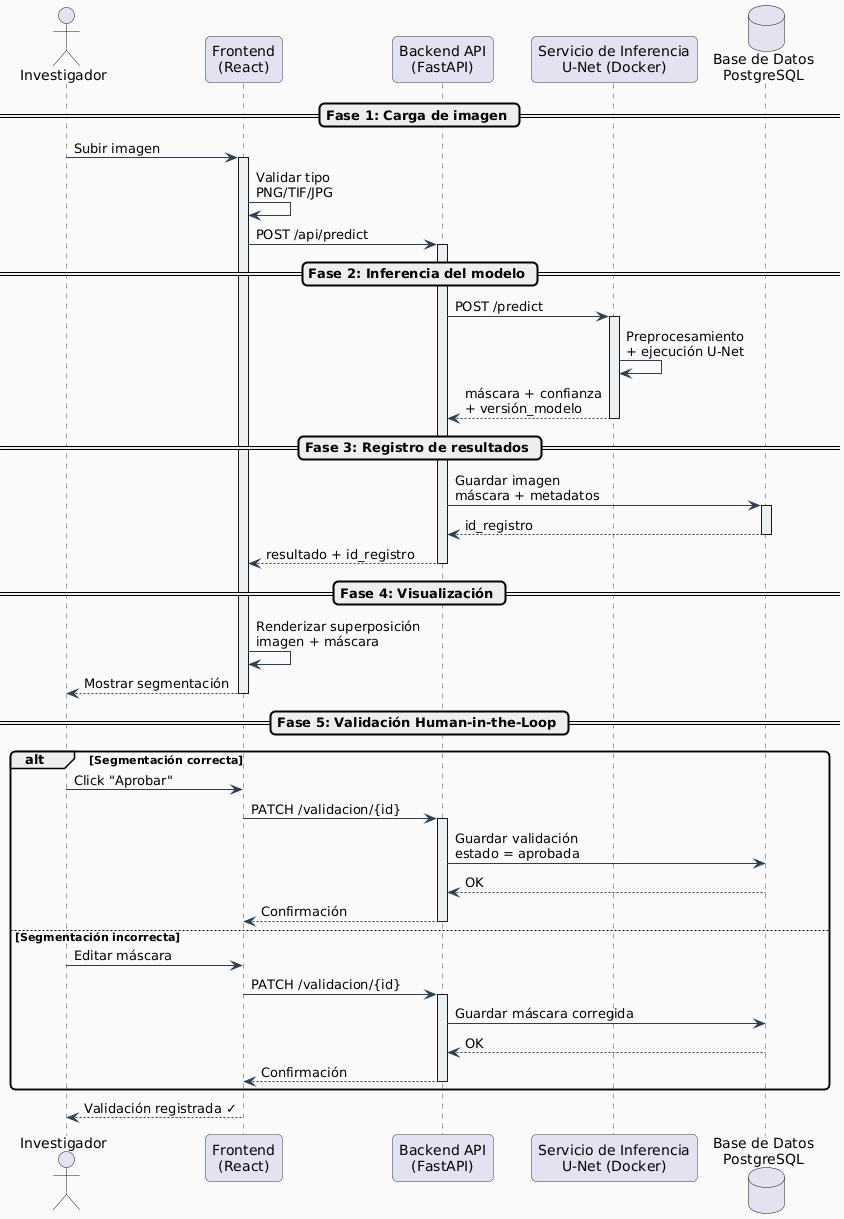

The diagram above was rendered by PlantUML. Its source (embedded in the PNG):
@startuml
skinparam backgroundColor #FAFAFA
skinparam shadowing false
skinparam roundcorner 10

skinparam sequence {
  ArrowColor #2C3E50
  LifeLineBorderColor #34495E
  LifeLineBackgroundColor #ECF0F1
  ParticipantBorderColor #2C3E50
}

actor "Investigador" as User

participant "Frontend\n(React)" as FE
participant "Backend API\n(FastAPI)" as BE
participant "Servicio de Inferencia\nU-Net (Docker)" as INF
database "Base de Datos\nPostgreSQL" as DB

== Fase 1: Carga de imagen ==

User -> FE : Subir imagen
activate FE

FE -> FE : Validar tipo\nPNG/TIF/JPG

FE -> BE : POST /api/predict
activate BE

== Fase 2: Inferencia del modelo ==

BE -> INF : POST /predict
activate INF

INF -> INF : Preprocesamiento\n+ ejecución U-Net

INF --> BE : máscara + confianza\n+ versión_modelo
deactivate INF

== Fase 3: Registro de resultados ==

BE -> DB : Guardar imagen\nmáscara + metadatos
activate DB
DB --> BE : id_registro
deactivate DB

BE --> FE : resultado + id_registro
deactivate BE

== Fase 4: Visualización ==

FE -> FE : Renderizar superposición\nimagen + máscara

FE --> User : Mostrar segmentación
deactivate FE


== Fase 5: Validación Human-in-the-Loop ==

alt Segmentación correcta

User -> FE : Click "Aprobar"

FE -> BE : PATCH /validacion/{id}
activate BE

BE -> DB : Guardar validación\nestado = aprobada
DB --> BE : OK

BE --> FE : Confirmación
deactivate BE

else Segmentación incorrecta

User -> FE : Editar máscara

FE -> BE : PATCH /validacion/{id}
activate BE

BE -> DB : Guardar máscara corregida
DB --> BE : OK

BE --> FE : Confirmación
deactivate BE

end

FE --> User : Validación registrada ✓
@enduml